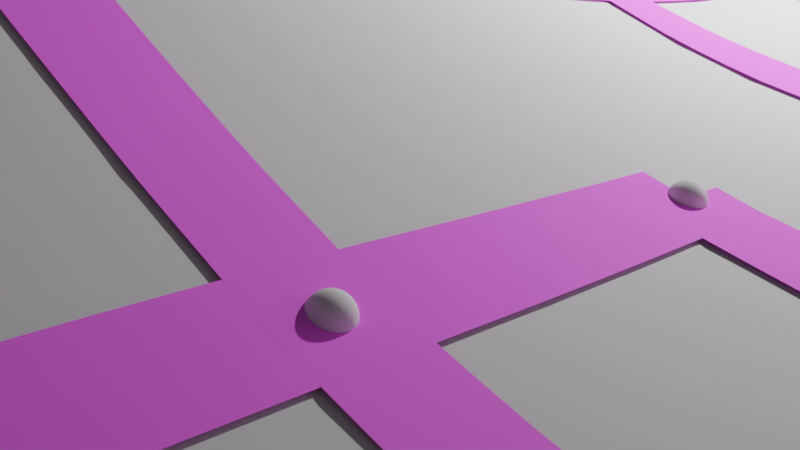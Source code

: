 # Source: streets.blend  (saved by Blender 3.4.6; exported with 4.5.12 LTS)
import bpy
from mathutils import Matrix  # noqa: F401  (used for matrix-valued properties, if any)

bpy.ops.wm.read_factory_settings(use_empty=True)
scene = bpy.context.scene
scene.name = 'Scene'

# ---- collections
col_collection = bpy.data.collections.new('Collection'); scene.collection.children.link(col_collection)

# ---- images (referenced by path relative to the original .blend; pixels are not part of the script)
import os
ASSET_DIR = os.environ.get("B2B_ASSET_DIR", "")  # directory of the original .blend (textures are referenced by path, not embedded)
HERE = os.path.dirname(os.path.abspath(__file__))  # packed textures are extracted next to this script under _unpacked/

def load_image(name, relpath, width, height, colorspace="sRGB"):
    """Load a texture the original file referenced (path relative to the .blend, or extracted next to this script)."""
    p = next((c for c in (os.path.join(HERE, relpath), os.path.join(ASSET_DIR, relpath)) if relpath and os.path.exists(c)), "")
    if p:
        img = bpy.data.images.load(p, check_existing=True)
        img.name = name
    else:  # same state as the original file: an image datablock whose file is absent (Cycles renders it pink)
        img = bpy.data.images.new(name, width, height)
        img.source = "FILE"
        img.filepath = "//" + (relpath or name)
    img.colorspace_settings.name = colorspace
    return img
img_texture_road_2_png = load_image('texture.road.2.png', 'texture.road.2.png', 1024, 1024, 'sRGB')

# ---- materials (node trees are filled in below, after node groups)
mat_material = bpy.data.materials.new('Material')
mat_material.alpha_threshold = 0.0
mat_material.use_transparent_shadow = False
mat_material.roughness = 0.5
mat_material.line_color = (0.0, 0.0, 0.0, 1.0)

# ---- node groups
ng_geometry_nodes = bpy.data.node_groups.new('Geometry Nodes', 'GeometryNodeTree')
_s = ng_geometry_nodes.interface.new_socket(name='Geometry', in_out='OUTPUT', socket_type='NodeSocketGeometry')
_s = ng_geometry_nodes.interface.new_socket(name='Geometry', in_out='INPUT', socket_type='NodeSocketGeometry')
_s = ng_geometry_nodes.interface.new_socket(name='Size X', in_out='INPUT', socket_type='NodeSocketFloat')
_s.subtype = 'DISTANCE'
_s.default_value = 1.0
_s.min_value = 0.0
_s = ng_geometry_nodes.interface.new_socket(name='Vertices X', in_out='INPUT', socket_type='NodeSocketInt')
_s.default_value = 3
_s.min_value = 2
_s.max_value = 1000
_s = ng_geometry_nodes.interface.new_socket(name='X', in_out='INPUT', socket_type='NodeSocketFloat')
_s.min_value = -1e+04
_s.max_value = 1e+04
ng_geometry_nodes.is_modifier = True
# nodes of 'Geometry Nodes' reference scene objects; filled in after objects exist
ng_plane = bpy.data.node_groups.new('Plane', 'GeometryNodeTree')
_s = ng_plane.interface.new_socket(name='Geometry', in_out='OUTPUT', socket_type='NodeSocketGeometry')
_s = ng_plane.interface.new_socket(name='Geometry', in_out='INPUT', socket_type='NodeSocketGeometry')
_s = ng_plane.interface.new_socket(name='Size', in_out='INPUT', socket_type='NodeSocketFloat')
_s.subtype = 'DISTANCE'
_s.default_value = 1.0
_s.min_value = 0.0
_s = ng_plane.interface.new_socket(name='Vertices', in_out='INPUT', socket_type='NodeSocketInt')
_s.default_value = 3
_s.min_value = 2
_s.max_value = 1000
ng_plane.is_modifier = True
_N = ng_plane.nodes; _L = ng_plane.links
n0 = _N.new('GeometryNodeStoreNamedAttribute'); n0.name = 'Store Named Attribute'; n0.location = (-235, 140)
n0.data_type = 'FLOAT_VECTOR'
n0.domain = 'CORNER'
n0.inputs[2].default_value = 'uv_map'
n1 = _N.new('ShaderNodeVectorMath'); n1.name = 'Vector Math'; n1.location = (380, -260)
n1.operation = 'MULTIPLY'
n1.inputs[1].default_value = (1.0, 1.0, 10.0)
n2 = _N.new('ShaderNodeCombineXYZ'); n2.name = 'Combine XYZ'; n2.location = (180, -320)
n3 = _N.new('ShaderNodeSeparateXYZ'); n3.name = 'Separate XYZ'; n3.location = (-80, -200)
n4 = _N.new('ShaderNodeTexNoise'); n4.name = 'Noise Texture'; n4.location = (-600, -240)
n4.noise_dimensions = '4D'
n4.inputs[1].default_value = 4.9
n4.inputs[2].default_value = 0.04
n4.inputs[3].default_value = 0.0
n4.inputs[4].default_value = 0.1
n5 = _N.new('ShaderNodeRGBCurve'); n5.name = 'RGB Curves'; n5.location = (-400, -180)
_c = n5.mapping.curves[3]
while len(_c.points) > 2: _c.points.remove(_c.points[-1])
_c.points[0].location = (0.0, 0.0); _c.points[0].handle_type = 'AUTO'
_c.points[1].location = (0.12727, 0.31875); _c.points[1].handle_type = 'AUTO'
_p = _c.points.new(0.26364, 0.3875); _p.handle_type = 'AUTO'
_p = _c.points.new(0.35, 0.54375); _p.handle_type = 'AUTO'
_p = _c.points.new(0.53182, 0.30625); _p.handle_type = 'AUTO'
_p = _c.points.new(0.74545, 0.775); _p.handle_type = 'AUTO'
_p = _c.points.new(0.91818, 0.64375); _p.handle_type = 'AUTO'
_p = _c.points.new(1.0, 1.0); _p.handle_type = 'AUTO'
n5.mapping.update()
n6 = _N.new('NodeGroupInput'); n6.name = 'Group Input'; n6.location = (-680, 0)
n7 = _N.new('GeometryNodeMeshGrid'); n7.name = 'Grid'; n7.location = (-260, 140)
n8 = _N.new('NodeGroupOutput'); n8.name = 'Group Output'; n8.location = (1520, 20)
n9 = _N.new('GeometryNodeSetShadeSmooth'); n9.name = 'Set Shade Smooth'; n9.location = (1220, 0)
n10 = _N.new('GeometryNodeSetPosition'); n10.name = 'Set Position'; n10.location = (500, -100)
_L.new(n6.outputs[1], n7.inputs[0])
_L.new(n6.outputs[2], n7.inputs[2])
_L.new(n6.outputs[1], n7.inputs[1])
_L.new(n6.outputs[2], n7.inputs[3])
_L.new(n2.outputs[0], n1.inputs[0])
_L.new(n1.outputs[0], n10.inputs[3])
_L.new(n4.outputs[0], n5.inputs[1])
_L.new(n5.outputs[0], n3.inputs[0])
_L.new(n3.outputs[2], n2.inputs[2])
_L.new(n9.outputs[0], n8.inputs[0])
_L.new(n0.outputs[0], n10.inputs[0])
_L.new(n10.outputs[0], n9.inputs[0])
_L.new(n7.outputs[0], n0.inputs[0])
_L.new(n7.outputs[1], n0.inputs[3])
n8.is_active_output = True

# ---- material node trees
mat_material.use_nodes = True; mat_material.node_tree.nodes.clear()
_N = mat_material.node_tree.nodes; _L = mat_material.node_tree.links
n0 = _N.new('ShaderNodeOutputMaterial'); n0.name = 'Material Output'; n0.location = (487, 300)
n1 = _N.new('ShaderNodeBsdfPrincipled'); n1.name = 'Principled BSDF'; n1.location = (197, 300)
n1.distribution = 'GGX'
n1.subsurface_method = 'RANDOM_WALK_SKIN'
n1.inputs[2].default_value = 0.7182
n1.inputs[3].default_value = 1.45
n1.inputs[13].default_value = 0.08409
n1.inputs[27].default_value = (0.0, 0.0, 0.0, 1.0)
n1.inputs[28].default_value = 1.0
n2 = _N.new('ShaderNodeTexImage'); n2.name = 'Image Texture'; n2.location = (-376, -34)
n2.image = img_texture_road_2_png
n3 = _N.new('ShaderNodeMapping'); n3.name = 'Mapping'; n3.location = (-596, -177)
n3.inputs[3].default_value = (1.0, 4.0, 1.0)
n4 = _N.new('ShaderNodeCombineXYZ'); n4.name = 'Combine XYZ'; n4.location = (-815, -191)
n5 = _N.new('ShaderNodeAttribute'); n5.name = 'Attribute.001'; n5.location = (-1020, -186)
n5.attribute_name = 'GY'
n6 = _N.new('ShaderNodeAttribute'); n6.name = 'Attribute'; n6.location = (-1017, 19)
n6.attribute_name = 'GX'
n7 = _N.new('ShaderNodeBrightContrast'); n7.name = 'Bright/Contrast'; n7.location = (-56, -25)
n7.inputs[1].default_value = 0.2
_L.new(n1.outputs[0], n0.inputs[0])
_L.new(n7.outputs[0], n1.inputs[0])
_L.new(n3.outputs[0], n2.inputs[0])
_L.new(n4.outputs[0], n3.inputs[0])
_L.new(n5.outputs[2], n4.inputs[0])
_L.new(n6.outputs[2], n4.inputs[1])
_L.new(n2.outputs[0], n7.inputs[0])
n0.is_active_output = True

# ---- world
world_world = bpy.data.worlds.new('World'); scene.world = world_world
world_world.use_nodes = True; world_world.node_tree.nodes.clear()
_N = world_world.node_tree.nodes; _L = world_world.node_tree.links
n0 = _N.new('ShaderNodeOutputWorld'); n0.name = 'World Output'; n0.location = (300, 300)
n1 = _N.new('ShaderNodeBackground'); n1.name = 'Background'; n1.location = (10, 300)
n1.inputs[0].default_value = (0.05088, 0.05088, 0.05088, 1.0)
_L.new(n1.outputs[0], n0.inputs[0])
n0.is_active_output = True
world_world.color = (0.05088, 0.05088, 0.05088)
world_world.use_sun_shadow = False
world_world.sun_shadow_jitter_overblur = 0.0

# ---- cameras
cam_camera = bpy.data.cameras.new('Camera')
cam_camera.clip_end = 100.0
cam_camera.ortho_scale = 7.314

# ---- lights
light_light = bpy.data.lights.new('Light', 'POINT')
light_light.transmission_factor = 0.0
light_light.energy = 1000.0
light_light.shadow_soft_size = 0.1
light_light.shadow_maximum_resolution = 0.006
light_light.use_absolute_resolution = True

# ---- meshes
me_cube = bpy.data.meshes.new('Cube')
me_cube.from_pydata([(1.0, 1.0, 1.0), (1.0, 1.0, -1.0), (1.0, -1.0, 1.0), (1.0, -1.0, -1.0), (-1.0, 1.0, 1.0), (-1.0, 1.0, -1.0), (-1.0, -1.0, 1.0), (-1.0, -1.0, -1.0)], [], [(0, 4, 6, 2), (3, 2, 6, 7), (7, 6, 4, 5), (5, 1, 3, 7), (1, 0, 2, 3), (5, 4, 0, 1)])
_uv = me_cube.uv_layers.new(name='UVMap')
_uv.uv.foreach_set('vector', [0.625, 0.5, 0.875, 0.5, 0.875, 0.75, 0.625, 0.75, 0.375, 0.75, 0.625, 0.75, 0.625, 1.0, 0.375, 1.0, 0.375, 0.0, 0.625, 0.0, 0.625, 0.25, 0.375, 0.25, 0.125, 0.5, 0.375, 0.5, 0.375, 0.75, 0.125, 0.75, 0.375, 0.5, 0.625, 0.5, 0.625, 0.75, 0.375, 0.75, 0.375, 0.25, 0.625, 0.25, 0.625, 0.5, 0.375, 0.5])
me_cube.materials.append(mat_material)
me_cube.use_mirror_vertex_groups = False
me_cube.update()
me_plane_001 = bpy.data.meshes.new('Plane.001')
me_plane_001.from_pydata([(-1.0, -1.0, 0.0), (1.0, -1.0, 0.0), (-1.0, 1.0, 0.0), (1.0, 1.0, 0.0)], [], [(0, 1, 3, 2)])
_uv = me_plane_001.uv_layers.new(name='UVMap')
_uv.uv.foreach_set('vector', [0.0, 0.0, 1.0, 0.0, 1.0, 1.0, 0.0, 1.0])
me_plane_001.materials.append(None)
me_plane_001.update()

# ---- objects
ob_cube = bpy.data.objects.new('Cube', me_cube)
ob_light = bpy.data.objects.new('Light', light_light)
ob_camera = bpy.data.objects.new('Camera', cam_camera)
ob_cityterrain = bpy.data.objects.new('CityTerrain', me_plane_001)
_N = ng_geometry_nodes.nodes; _L = ng_geometry_nodes.links
n0 = _N.new('GeometryNodeStoreNamedAttribute'); n0.name = 'Store Named Attribute.002'; n0.location = (-272, 81)
n0.data_type = 'FLOAT_VECTOR'
n0.domain = 'CORNER'
n0.inputs[2].default_value = 'uv_map'
n1 = _N.new('GeometryNodeCurveToMesh'); n1.name = 'Curve to Mesh'; n1.location = (1074, 38)
n2 = _N.new('NodeGroupInput'); n2.name = 'Group Input'; n2.location = (-565, 75)
n3 = _N.new('ShaderNodeCombineXYZ'); n3.name = 'Combine XYZ.001'; n3.location = (-107, -114)
n3.width = 133
n3.hide = True
n4 = _N.new('ShaderNodeCombineXYZ'); n4.name = 'Combine XYZ'; n4.location = (-111, -175)
n4.width = 133
n4.hide = True
n5 = _N.new('ShaderNodeMath'); n5.name = 'Math'; n5.location = (-323, -103)
n5.hide = True
n5.operation = 'MULTIPLY'
n5.inputs[1].default_value = -0.5
n6 = _N.new('ShaderNodeMath'); n6.name = 'Math.001'; n6.location = (-321, -171)
n6.hide = True
n6.operation = 'MULTIPLY'
n7 = _N.new('GeometryNodeCurvePrimitiveLine'); n7.name = 'Curve Line'; n7.location = (304, -53)
n8 = _N.new('GeometryNodeStoreNamedAttribute'); n8.name = 'Store Named Attribute.001'; n8.location = (658, 14)
n8.inputs[2].default_value = 'GY'
n9 = _N.new('GeometryNodeStoreNamedAttribute'); n9.name = 'Store Named Attribute'; n9.location = (856, 225)
n9.inputs[2].default_value = 'GX'
n10 = _N.new('GeometryNodeSplineParameter'); n10.name = 'Spline Parameter'; n10.location = (453, 96)
n11 = _N.new('NodeGroupOutput'); n11.name = 'Group Output'; n11.location = (2582, 34)
n12 = _N.new('GeometryNodeSetMaterial'); n12.name = 'Set Material'; n12.location = (1922, 43)
n12.inputs[2].default_value = mat_material
n13 = _N.new('GeometryNodeSplineParameter'); n13.name = 'Spline Parameter.001'; n13.location = (463, -117)
n14 = _N.new('GeometryNodeSetPosition'); n14.name = 'Set Position.001'; n14.location = (1734, 179)
n14.inputs[3].default_value = (0.0, 0.0, 0.01)
n15 = _N.new('GeometryNodeJoinGeometry'); n15.name = 'Join Geometry'; n15.location = (2353, 146)
n16 = _N.new('GeometryNodeSetShadeSmooth'); n16.name = 'Set Shade Smooth'; n16.location = (2142, 78)
n17 = _N.new('GeometryNodeResampleCurve'); n17.name = 'Resample Curve'; n17.location = (421, 281)
n17.keep_last_segment = False
n17.inputs[3].default_value = 0.05
n18 = _N.new('GeometryNodeMeshGrid'); n18.name = 'Grid'; n18.location = (-297, 81)
n19 = _N.new('GeometryNodeMeshToCurve'); n19.name = 'Mesh to Curve'; n19.location = (-35, 240)
n20 = _N.new('GeometryNodeDeleteGeometry'); n20.name = 'Delete Geometry'; n20.location = (142, 417)
n21 = _N.new('FunctionNodeRandomValue'); n21.name = 'Random Value'; n21.location = (-198, 385)
n21.data_type = 'BOOLEAN'
n21.inputs[6].default_value = 0.1792
n22 = _N.new('GeometryNodeMeshToPoints'); n22.name = 'Mesh to Points'; n22.location = (1386, 722)
n23 = _N.new('GeometryNodeCurveToMesh'); n23.name = 'Curve to Mesh.001'; n23.location = (1166, 645)
n24 = _N.new('GeometryNodeObjectInfo'); n24.name = 'Object Info'; n24.location = (1136, 249)
n24.hide = True
n24.transform_space = 'RELATIVE'
n24.inputs[0].default_value = ob_cityterrain
n25 = _N.new('GeometryNodeInputPosition'); n25.name = 'Position'; n25.location = (1155, 204)
n25.hide = True
n26 = _N.new('GeometryNodeRaycast'); n26.name = 'Raycast'; n26.location = (1474, 270)
n26.hide = True
n27 = _N.new('GeometryNodeSetPosition'); n27.name = 'Set Position'; n27.location = (1902, 566)
n28 = _N.new('GeometryNodeRaycast'); n28.name = 'Raycast.001'; n28.location = (1565, 425)
n28.hide = True
n29 = _N.new('GeometryNodeObjectInfo'); n29.name = 'Object Info.001'; n29.location = (1227, 403)
n29.hide = True
n29.transform_space = 'RELATIVE'
n29.inputs[0].default_value = ob_cityterrain
n30 = _N.new('GeometryNodeInputPosition'); n30.name = 'Position.001'; n30.location = (1246, 358)
n30.hide = True
n31 = _N.new('GeometryNodeInputNamedAttribute'); n31.name = 'Named Attribute'; n31.location = (1049, 38)
n31.inputs[0].default_value = 'radius'
n32 = _N.new('GeometryNodeSwitch'); n32.name = 'Switch'; n32.location = (1049, 38)
n32.input_type = 'FLOAT'
n32.inputs[1].default_value = 1.0
_L.new(n15.outputs[0], n11.inputs[0])
_L.new(n2.outputs[1], n18.inputs[0])
_L.new(n2.outputs[2], n18.inputs[2])
_L.new(n2.outputs[2], n18.inputs[3])
_L.new(n2.outputs[1], n18.inputs[1])
_L.new(n0.outputs[0], n19.inputs[0])
_L.new(n9.outputs[0], n1.inputs[0])
_L.new(n8.outputs[0], n1.inputs[1])
_L.new(n4.outputs[0], n7.inputs[1])
_L.new(n6.outputs[0], n4.inputs[0])
_L.new(n5.outputs[0], n3.inputs[0])
_L.new(n3.outputs[0], n7.inputs[0])
_L.new(n2.outputs[3], n5.inputs[0])
_L.new(n2.outputs[3], n6.inputs[0])
_L.new(n17.outputs[0], n9.inputs[0])
_L.new(n7.outputs[0], n8.inputs[0])
_L.new(n14.outputs[0], n12.inputs[0])
_L.new(n10.outputs[0], n9.inputs[3])
_L.new(n13.outputs[0], n8.inputs[3])
_L.new(n24.outputs[4], n26.inputs[0])
_L.new(n1.outputs[0], n14.inputs[0])
_L.new(n25.outputs[0], n26.inputs[2])
_L.new(n26.outputs[1], n14.inputs[2])
_L.new(n12.outputs[0], n16.inputs[0])
_L.new(n16.outputs[0], n15.inputs[0])
_L.new(n20.outputs[0], n17.inputs[0])
_L.new(n19.outputs[0], n20.inputs[0])
_L.new(n21.outputs[3], n20.inputs[1])
_L.new(n27.outputs[0], n15.inputs[0])
_L.new(n23.outputs[0], n22.inputs[0])
_L.new(n20.outputs[0], n23.inputs[0])
_L.new(n29.outputs[4], n28.inputs[0])
_L.new(n30.outputs[0], n28.inputs[2])
_L.new(n22.outputs[0], n27.inputs[0])
_L.new(n28.outputs[1], n27.inputs[2])
_L.new(n18.outputs[0], n0.inputs[0])
_L.new(n18.outputs[1], n0.inputs[3])
_L.new(n31.outputs[1], n32.inputs[0])
_L.new(n31.outputs[0], n32.inputs[2])
_L.new(n32.outputs[0], n1.inputs[2])
n11.is_active_output = True

# ---- transforms, parenting, visibility, modifiers, constraints
ob_cube.location = (0.0, 0.0, 7.665)
ob_cube.scale = (1.811, 1.811, 1.811)
ob_cube.lock_rotations_4d = False
ob_cube.empty_display_type = 'ARROWS'
ob_cube.lineart.crease_threshold = 0.0
_m = ob_cube.modifiers.new('GeometryNodes', 'NODES')
_m.node_group = ng_geometry_nodes
_gi = [s.identifier for s in ng_geometry_nodes.interface.items_tree if s.item_type == 'SOCKET' and s.in_out == 'INPUT']
_m[_gi[1]] = 10.0  # Size X
_m[_gi[2]] = 10  # Vertices X
_m[_gi[3]] = 0.26  # X
ob_light.location = (4.076, 1.005, 5.904)
ob_light.rotation_euler = (0.6503, 0.05522, 1.866)
ob_light.lock_rotations_4d = False
ob_light.empty_display_type = 'ARROWS'
ob_light.color = (0.0, 0.0, 0.0, 0.0)
ob_light.lineart.crease_threshold = 0.0
ob_camera.location = (7.359, -6.926, 4.958)
ob_camera.rotation_euler = (1.109, 0.0, 0.8149)
ob_camera.lock_rotations_4d = False
ob_camera.empty_display_type = 'ARROWS'
ob_camera.color = (0.0, 0.0, 0.0, 0.0)
ob_camera.display_type = 'WIRE'
ob_camera.lineart.crease_threshold = 0.0
ob_cityterrain.location = (0.0, 0.0, -0.3013)
ob_cityterrain.scale = (1.0, 1.0, 1.0)
_m = ob_cityterrain.modifiers.new('GeometryNodes', 'NODES')
_m.node_group = ng_plane
_gi = [s.identifier for s in ng_plane.interface.items_tree if s.item_type == 'SOCKET' and s.in_out == 'INPUT']
_m[_gi[1]] = 50.0  # Size
_m[_gi[2]] = 100  # Vertices

# ---- collection membership
col_collection.objects.link(ob_cube)
col_collection.objects.link(ob_light)
col_collection.objects.link(ob_camera)
col_collection.objects.link(ob_cityterrain)

# ---- scene / render settings (as saved in the file)
scene.camera = ob_camera
scene.frame_start = 1; scene.frame_end = 250; scene.frame_set(1)
scene.render.engine = 'BLENDER_EEVEE_NEXT'
scene.cycles.sampling_pattern = 'TABULATED_SOBOL'
scene.cycles.use_light_tree = False
scene.view_settings.view_transform = 'Filmic'
bpy.context.view_layer.update()
